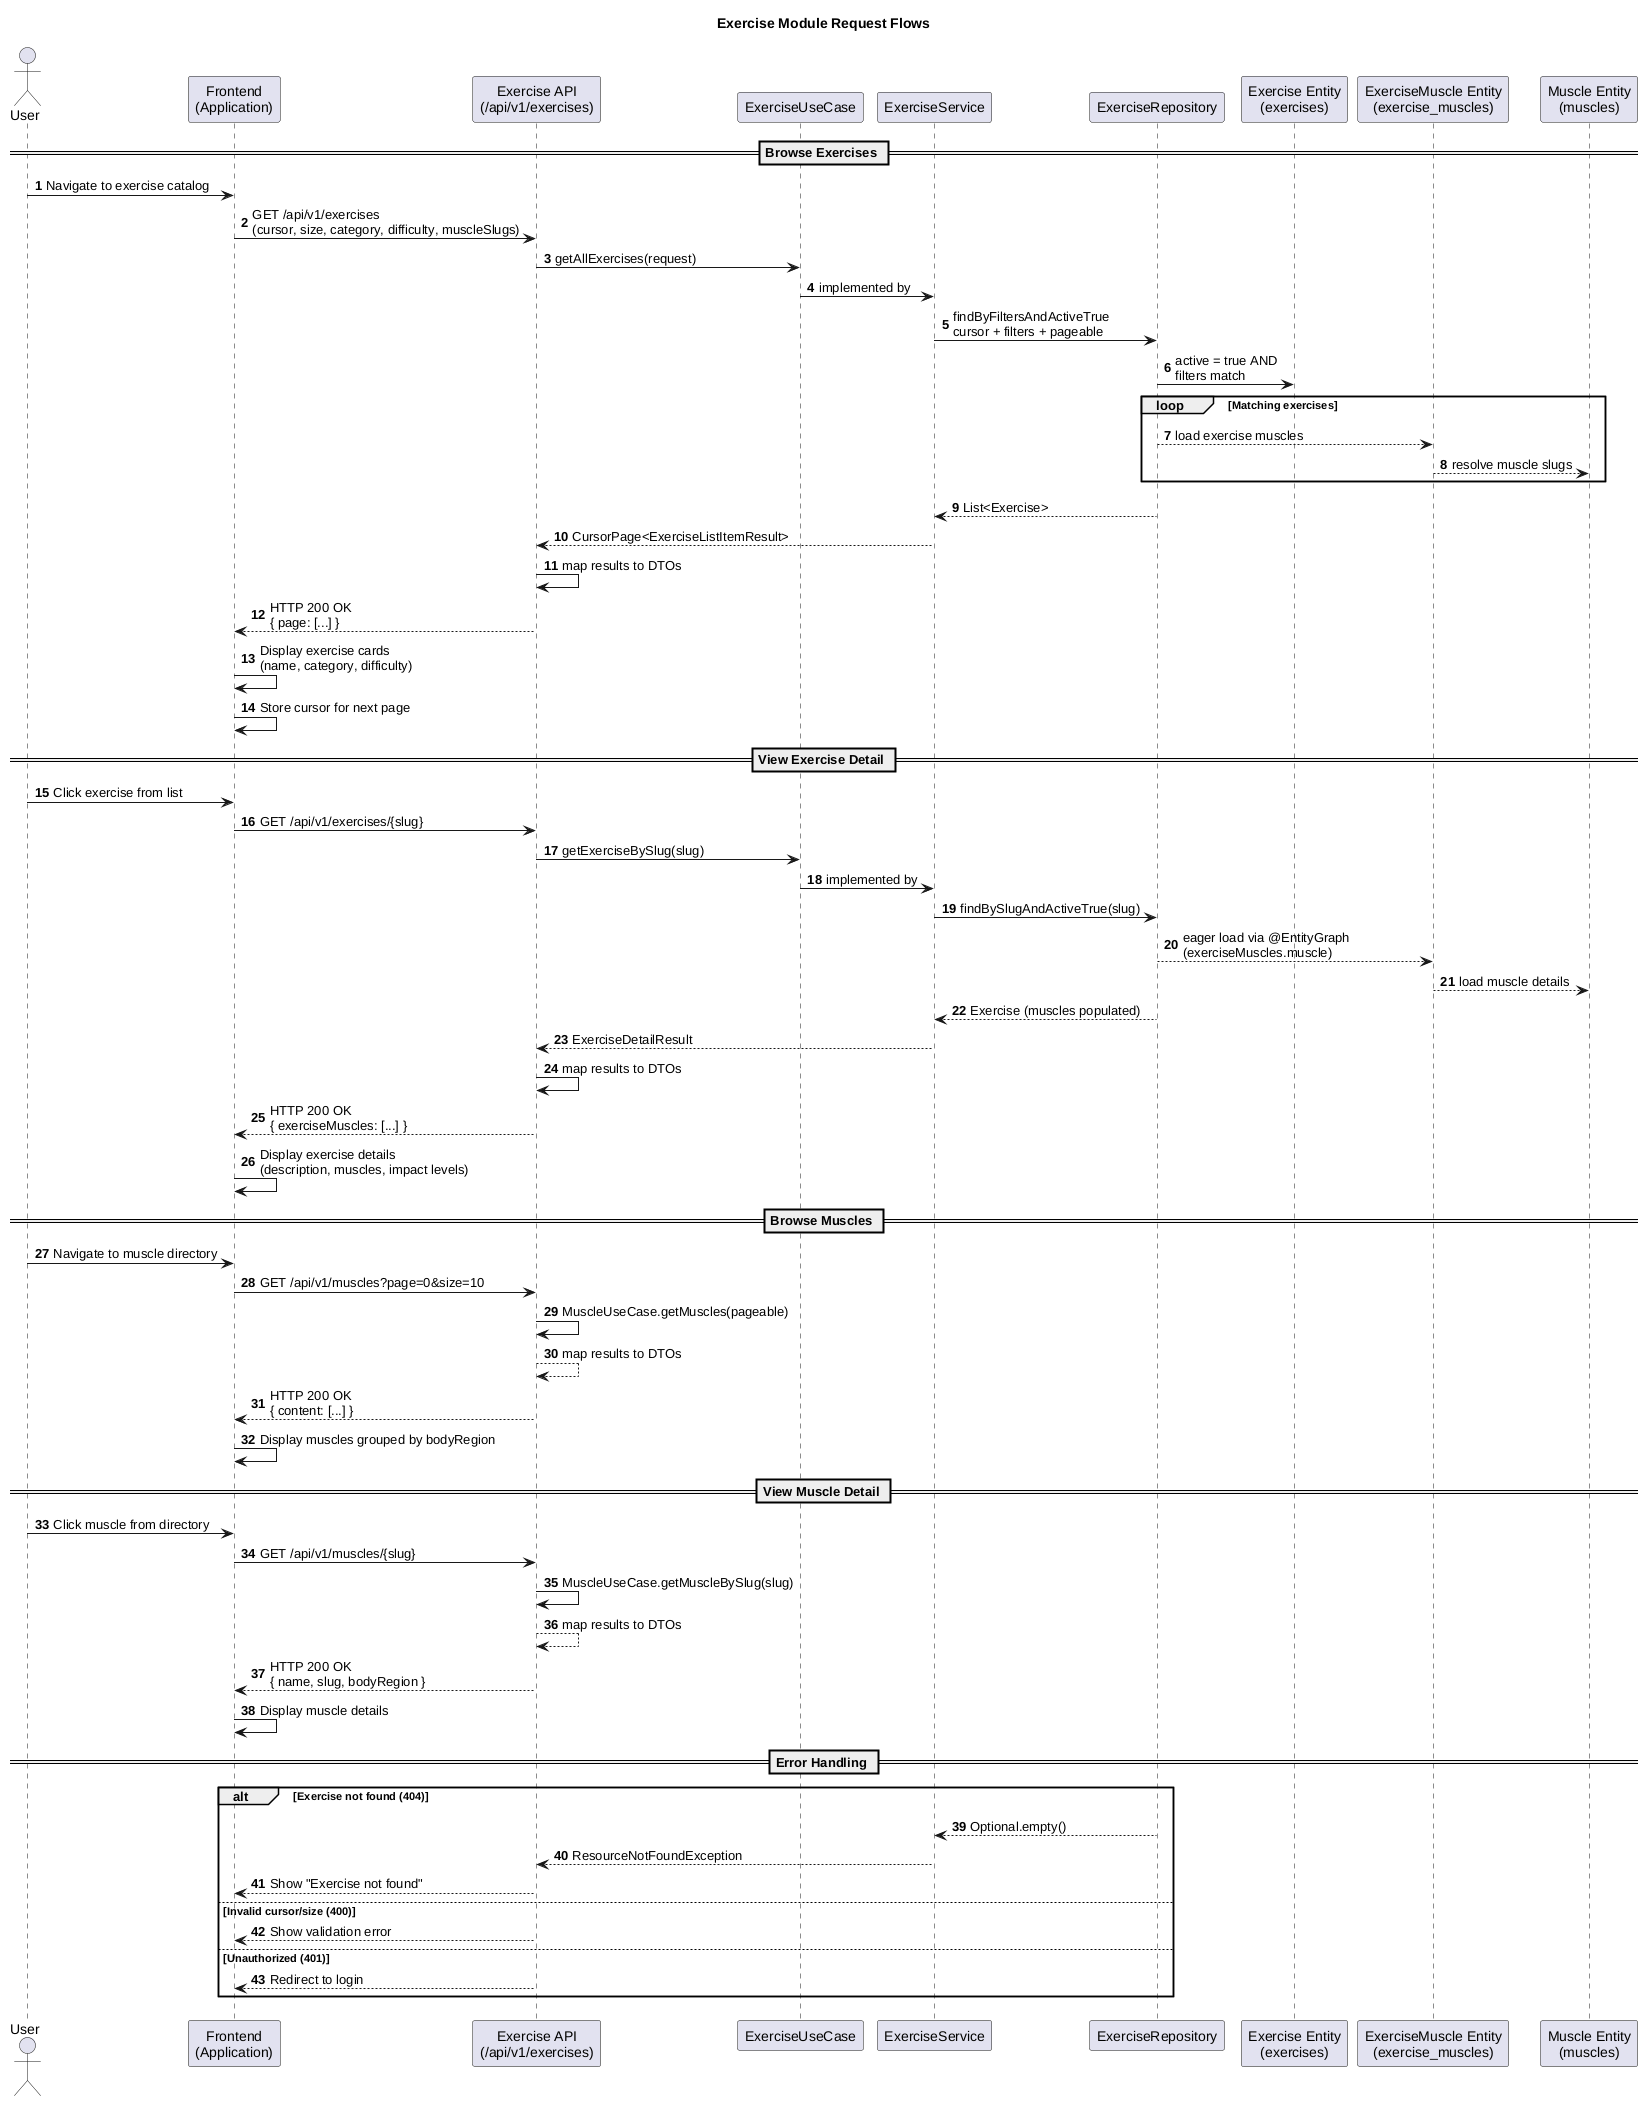

The diagram above was rendered by PlantUML. Its source (embedded in the PNG):
@startuml exercise-sequence

title Exercise Module Request Flows

autonumber
actor User
participant "Frontend\n(Application)" as FE
participant "Exercise API\n(/api/v1/exercises)" as API
participant "ExerciseUseCase" as EUC
participant "ExerciseService" as ES
participant "ExerciseRepository" as ER
participant "Exercise Entity\n(exercises)" as EX
participant "ExerciseMuscle Entity\n(exercise_muscles)" as EXM
participant "Muscle Entity\n(muscles)" as MUS

== Browse Exercises ==
User -> FE : Navigate to exercise catalog
FE -> API : GET /api/v1/exercises\n(cursor, size, category, difficulty, muscleSlugs)
API -> EUC : getAllExercises(request)
EUC -> ES : implemented by
ES -> ER : findByFiltersAndActiveTrue\ncursor + filters + pageable
ER -> EX : active = true AND\nfilters match
loop Matching exercises
    ER --> EXM : load exercise muscles
    EXM --> MUS : resolve muscle slugs
end
ER --> ES : List<Exercise>
ES --> API : CursorPage<ExerciseListItemResult>
API -> API : map results to DTOs
API --> FE : HTTP 200 OK\n{ page: [...] }
FE -> FE : Display exercise cards\n(name, category, difficulty)
FE -> FE : Store cursor for next page

== View Exercise Detail ==
User -> FE : Click exercise from list
FE -> API : GET /api/v1/exercises/{slug}
API -> EUC : getExerciseBySlug(slug)
EUC -> ES : implemented by
ES -> ER : findBySlugAndActiveTrue(slug)
ER --> EXM : eager load via @EntityGraph\n(exerciseMuscles.muscle)
EXM --> MUS : load muscle details
ER --> ES : Exercise (muscles populated)
ES --> API : ExerciseDetailResult
API -> API : map results to DTOs
API --> FE : HTTP 200 OK\n{ exerciseMuscles: [...] }
FE -> FE : Display exercise details\n(description, muscles, impact levels)

== Browse Muscles ==
User -> FE : Navigate to muscle directory
FE -> API : GET /api/v1/muscles?page=0&size=10
API -> API : MuscleUseCase.getMuscles(pageable)
API --> API : map results to DTOs
API --> FE : HTTP 200 OK\n{ content: [...] }
FE -> FE : Display muscles grouped by bodyRegion

== View Muscle Detail ==
User -> FE : Click muscle from directory
FE -> API : GET /api/v1/muscles/{slug}
API -> API : MuscleUseCase.getMuscleBySlug(slug)
API --> API : map results to DTOs
API --> FE : HTTP 200 OK\n{ name, slug, bodyRegion }
FE -> FE : Display muscle details

== Error Handling ==
alt Exercise not found (404)
    ER --> ES : Optional.empty()
    ES --> API : ResourceNotFoundException
    API --> FE : Show "Exercise not found"
else Invalid cursor/size (400)
    API --> FE : Show validation error
else Unauthorized (401)
    API --> FE : Redirect to login
end
@enduml